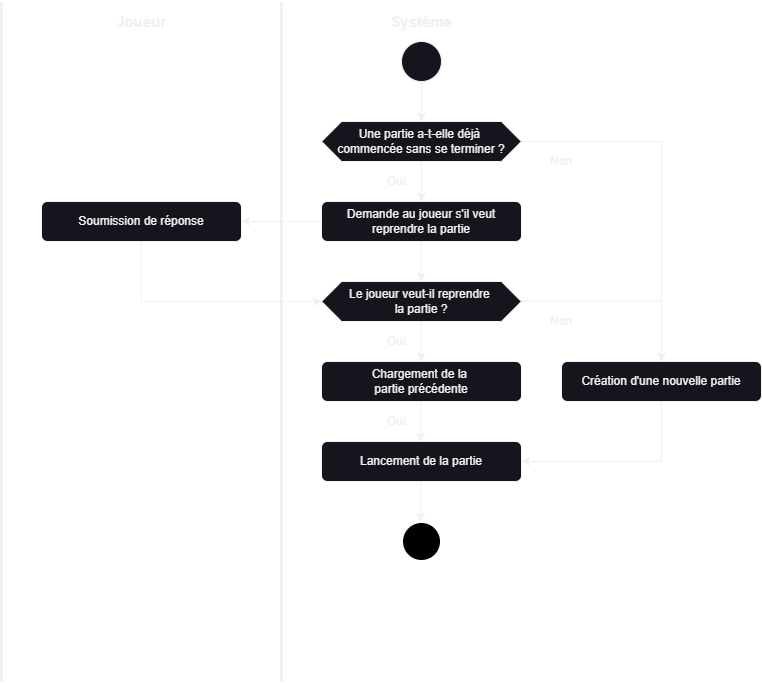

The diagram above was exported from draw.io. Its source (the exported page's mxGraphModel, read from the mxfile embedded in the PNG):
<mxGraphModel dx="1400" dy="828" grid="1" gridSize="10" guides="1" tooltips="1" connect="1" arrows="1" fold="1" page="1" pageScale="1" pageWidth="827" pageHeight="1169" math="0" shadow="0">
  <root>
    <mxCell id="0" />
    <mxCell id="1" parent="0" />
    <mxCell id="O1JmtkPKI3oD5ecX1__y-4" value="" style="ellipse;whiteSpace=wrap;html=1;aspect=fixed;" parent="1" vertex="1">
      <mxGeometry x="440" y="80" width="40" height="40" as="geometry" />
    </mxCell>
    <mxCell id="O1JmtkPKI3oD5ecX1__y-5" value="" style="endArrow=classic;html=1;rounded=0;exitX=0.5;exitY=1;exitDx=0;exitDy=0;entryX=0.5;entryY=0;entryDx=0;entryDy=0;" parent="1" source="O1JmtkPKI3oD5ecX1__y-4" target="O1JmtkPKI3oD5ecX1__y-17" edge="1">
      <mxGeometry width="50" height="50" relative="1" as="geometry">
        <mxPoint x="390" y="330" as="sourcePoint" />
        <mxPoint x="460" y="120" as="targetPoint" />
      </mxGeometry>
    </mxCell>
    <mxCell id="O1JmtkPKI3oD5ecX1__y-7" value="" style="endArrow=none;html=1;rounded=0;strokeWidth=3;" parent="1" edge="1">
      <mxGeometry width="50" height="50" relative="1" as="geometry">
        <mxPoint x="320" y="720" as="sourcePoint" />
        <mxPoint x="320" y="40" as="targetPoint" />
      </mxGeometry>
    </mxCell>
    <mxCell id="O1JmtkPKI3oD5ecX1__y-8" value="" style="endArrow=none;html=1;rounded=0;strokeWidth=3;" parent="1" edge="1">
      <mxGeometry width="50" height="50" relative="1" as="geometry">
        <mxPoint x="40" y="720" as="sourcePoint" />
        <mxPoint x="40" y="40" as="targetPoint" />
      </mxGeometry>
    </mxCell>
    <mxCell id="O1JmtkPKI3oD5ecX1__y-9" value="Soumission de réponse" style="rounded=1;whiteSpace=wrap;html=1;" parent="1" vertex="1">
      <mxGeometry x="80" y="240" width="200" height="40" as="geometry" />
    </mxCell>
    <mxCell id="O1JmtkPKI3oD5ecX1__y-10" value="" style="endArrow=classic;html=1;rounded=0;exitX=0;exitY=0.5;exitDx=0;exitDy=0;" parent="1" edge="1">
      <mxGeometry width="50" height="50" relative="1" as="geometry">
        <mxPoint x="460" y="200" as="sourcePoint" />
        <mxPoint x="460" y="240" as="targetPoint" />
      </mxGeometry>
    </mxCell>
    <mxCell id="O1JmtkPKI3oD5ecX1__y-15" value="Demande au joueur s'il veut reprendre la partie" style="rounded=1;whiteSpace=wrap;html=1;" parent="1" vertex="1">
      <mxGeometry x="360" y="240" width="200" height="40" as="geometry" />
    </mxCell>
    <mxCell id="O1JmtkPKI3oD5ecX1__y-16" value="" style="endArrow=classic;html=1;rounded=0;exitX=0;exitY=0.5;exitDx=0;exitDy=0;entryX=1;entryY=0.5;entryDx=0;entryDy=0;" parent="1" source="O1JmtkPKI3oD5ecX1__y-15" target="O1JmtkPKI3oD5ecX1__y-9" edge="1">
      <mxGeometry width="50" height="50" relative="1" as="geometry">
        <mxPoint x="360" y="250" as="sourcePoint" />
        <mxPoint x="360" y="290" as="targetPoint" />
      </mxGeometry>
    </mxCell>
    <mxCell id="O1JmtkPKI3oD5ecX1__y-17" value="&lt;div&gt;Une partie a-t-elle déjà&amp;nbsp;&lt;/div&gt;&lt;div&gt;commencée sans se terminer ?&lt;/div&gt;" style="shape=hexagon;perimeter=hexagonPerimeter2;whiteSpace=wrap;html=1;fixedSize=1;" parent="1" vertex="1">
      <mxGeometry x="360" y="160" width="200" height="40" as="geometry" />
    </mxCell>
    <mxCell id="O1JmtkPKI3oD5ecX1__y-18" value="Oui" style="rounded=0;whiteSpace=wrap;html=1;strokeColor=none;fillColor=none;" parent="1" vertex="1">
      <mxGeometry x="410" y="200" width="50" height="40" as="geometry" />
    </mxCell>
    <mxCell id="O1JmtkPKI3oD5ecX1__y-20" value="" style="endArrow=classic;html=1;rounded=0;exitX=0;exitY=0.5;exitDx=0;exitDy=0;" parent="1" edge="1">
      <mxGeometry width="50" height="50" relative="1" as="geometry">
        <mxPoint x="459.58000000000004" y="280" as="sourcePoint" />
        <mxPoint x="459.58000000000004" y="320" as="targetPoint" />
      </mxGeometry>
    </mxCell>
    <mxCell id="O1JmtkPKI3oD5ecX1__y-21" value="" style="endArrow=classic;html=1;rounded=0;exitX=0;exitY=0.5;exitDx=0;exitDy=0;" parent="1" edge="1">
      <mxGeometry width="50" height="50" relative="1" as="geometry">
        <mxPoint x="459.58000000000004" y="360" as="sourcePoint" />
        <mxPoint x="459.58000000000004" y="400" as="targetPoint" />
      </mxGeometry>
    </mxCell>
    <mxCell id="O1JmtkPKI3oD5ecX1__y-23" value="" style="endArrow=classic;html=1;rounded=0;entryX=0;entryY=0.5;entryDx=0;entryDy=0;" parent="1" edge="1">
      <mxGeometry width="50" height="50" relative="1" as="geometry">
        <mxPoint x="180" y="340" as="sourcePoint" />
        <mxPoint x="360" y="340" as="targetPoint" />
      </mxGeometry>
    </mxCell>
    <mxCell id="O1JmtkPKI3oD5ecX1__y-26" value="Non" style="rounded=0;whiteSpace=wrap;html=1;strokeColor=none;fillColor=none;" parent="1" vertex="1">
      <mxGeometry x="570" y="180" width="60" height="40" as="geometry" />
    </mxCell>
    <mxCell id="O1JmtkPKI3oD5ecX1__y-27" value="" style="endArrow=none;html=1;rounded=0;entryX=0.5;entryY=1;entryDx=0;entryDy=0;" parent="1" edge="1">
      <mxGeometry width="50" height="50" relative="1" as="geometry">
        <mxPoint x="179.77" y="340" as="sourcePoint" />
        <mxPoint x="179.77" y="280" as="targetPoint" />
      </mxGeometry>
    </mxCell>
    <mxCell id="O1JmtkPKI3oD5ecX1__y-28" value="" style="endArrow=classic;html=1;rounded=0;entryX=0.5;entryY=0;entryDx=0;entryDy=0;" parent="1" target="O1JmtkPKI3oD5ecX1__y-50" edge="1">
      <mxGeometry width="50" height="50" relative="1" as="geometry">
        <mxPoint x="700" y="180" as="sourcePoint" />
        <mxPoint x="650" y="370" as="targetPoint" />
      </mxGeometry>
    </mxCell>
    <mxCell id="O1JmtkPKI3oD5ecX1__y-32" value="" style="endArrow=classic;html=1;rounded=0;exitX=0;exitY=0.5;exitDx=0;exitDy=0;" parent="1" edge="1">
      <mxGeometry width="50" height="50" relative="1" as="geometry">
        <mxPoint x="459.1300000000001" y="440" as="sourcePoint" />
        <mxPoint x="459.1300000000001" y="480" as="targetPoint" />
      </mxGeometry>
    </mxCell>
    <mxCell id="O1JmtkPKI3oD5ecX1__y-33" value="Lancement de la partie" style="rounded=1;whiteSpace=wrap;html=1;" parent="1" vertex="1">
      <mxGeometry x="360" y="480" width="200" height="40" as="geometry" />
    </mxCell>
    <mxCell id="O1JmtkPKI3oD5ecX1__y-34" value="" style="endArrow=none;html=1;rounded=0;" parent="1" edge="1">
      <mxGeometry width="50" height="50" relative="1" as="geometry">
        <mxPoint x="560" y="180" as="sourcePoint" />
        <mxPoint x="700" y="180" as="targetPoint" />
      </mxGeometry>
    </mxCell>
    <mxCell id="O1JmtkPKI3oD5ecX1__y-36" value="Oui" style="rounded=0;whiteSpace=wrap;html=1;strokeColor=none;fillColor=none;" parent="1" vertex="1">
      <mxGeometry x="410" y="440" width="50" height="40" as="geometry" />
    </mxCell>
    <mxCell id="O1JmtkPKI3oD5ecX1__y-42" value="" style="endArrow=classic;html=1;rounded=0;exitX=0;exitY=0.5;exitDx=0;exitDy=0;" parent="1" edge="1">
      <mxGeometry width="50" height="50" relative="1" as="geometry">
        <mxPoint x="459.1300000000001" y="520" as="sourcePoint" />
        <mxPoint x="459.1300000000001" y="560" as="targetPoint" />
      </mxGeometry>
    </mxCell>
    <mxCell id="O1JmtkPKI3oD5ecX1__y-43" value="&lt;b&gt;&lt;font style=&quot;font-size: 15px;&quot;&gt;Système&lt;/font&gt;&lt;/b&gt;" style="rounded=0;whiteSpace=wrap;html=1;strokeColor=none;fillColor=none;" parent="1" vertex="1">
      <mxGeometry x="360" y="40" width="200" height="40" as="geometry" />
    </mxCell>
    <mxCell id="O1JmtkPKI3oD5ecX1__y-44" value="&lt;font style=&quot;font-size: 15px;&quot;&gt;&lt;b&gt;&lt;font style=&quot;font-size: 15px;&quot;&gt;Joueur&lt;/font&gt;&lt;/b&gt;&lt;/font&gt;" style="rounded=0;whiteSpace=wrap;html=1;strokeColor=none;fillColor=none;" parent="1" vertex="1">
      <mxGeometry x="80" y="40" width="200" height="40" as="geometry" />
    </mxCell>
    <mxCell id="O1JmtkPKI3oD5ecX1__y-45" value="" style="ellipse;whiteSpace=wrap;html=1;aspect=fixed;strokeColor=#ffffff;fillColor=#000000;strokeWidth=3;" parent="1" vertex="1">
      <mxGeometry x="440" y="560" width="40" height="40" as="geometry" />
    </mxCell>
    <mxCell id="O1JmtkPKI3oD5ecX1__y-47" value="&lt;div&gt;Le joueur veut-il reprendre&amp;nbsp;&lt;/div&gt;&lt;div&gt;la partie ?&lt;/div&gt;" style="shape=hexagon;perimeter=hexagonPerimeter2;whiteSpace=wrap;html=1;fixedSize=1;" parent="1" vertex="1">
      <mxGeometry x="360" y="320" width="200" height="40" as="geometry" />
    </mxCell>
    <mxCell id="O1JmtkPKI3oD5ecX1__y-48" value="&lt;div&gt;Chargement de la&amp;nbsp;&lt;/div&gt;&lt;div&gt;partie précédente&lt;/div&gt;" style="rounded=1;whiteSpace=wrap;html=1;" parent="1" vertex="1">
      <mxGeometry x="360" y="400" width="200" height="40" as="geometry" />
    </mxCell>
    <mxCell id="O1JmtkPKI3oD5ecX1__y-49" value="Oui" style="rounded=0;whiteSpace=wrap;html=1;strokeColor=none;fillColor=none;" parent="1" vertex="1">
      <mxGeometry x="410" y="360" width="50" height="40" as="geometry" />
    </mxCell>
    <mxCell id="O1JmtkPKI3oD5ecX1__y-50" value="Création d'une nouvelle partie" style="rounded=1;whiteSpace=wrap;html=1;" parent="1" vertex="1">
      <mxGeometry x="600" y="400" width="200" height="40" as="geometry" />
    </mxCell>
    <mxCell id="O1JmtkPKI3oD5ecX1__y-52" value="" style="endArrow=none;html=1;rounded=0;" parent="1" edge="1">
      <mxGeometry width="50" height="50" relative="1" as="geometry">
        <mxPoint x="560" y="339.5" as="sourcePoint" />
        <mxPoint x="700" y="339.5" as="targetPoint" />
      </mxGeometry>
    </mxCell>
    <mxCell id="O1JmtkPKI3oD5ecX1__y-53" value="Non" style="rounded=0;whiteSpace=wrap;html=1;strokeColor=none;fillColor=none;" parent="1" vertex="1">
      <mxGeometry x="570" y="340" width="60" height="40" as="geometry" />
    </mxCell>
    <mxCell id="O1JmtkPKI3oD5ecX1__y-54" value="" style="endArrow=none;html=1;rounded=0;" parent="1" edge="1">
      <mxGeometry width="50" height="50" relative="1" as="geometry">
        <mxPoint x="700" y="440" as="sourcePoint" />
        <mxPoint x="700" y="500" as="targetPoint" />
      </mxGeometry>
    </mxCell>
    <mxCell id="O1JmtkPKI3oD5ecX1__y-55" value="" style="endArrow=classic;html=1;rounded=0;entryX=0.5;entryY=0;entryDx=0;entryDy=0;" parent="1" edge="1">
      <mxGeometry width="50" height="50" relative="1" as="geometry">
        <mxPoint x="700" y="500" as="sourcePoint" />
        <mxPoint x="560" y="500" as="targetPoint" />
      </mxGeometry>
    </mxCell>
  </root>
</mxGraphModel>